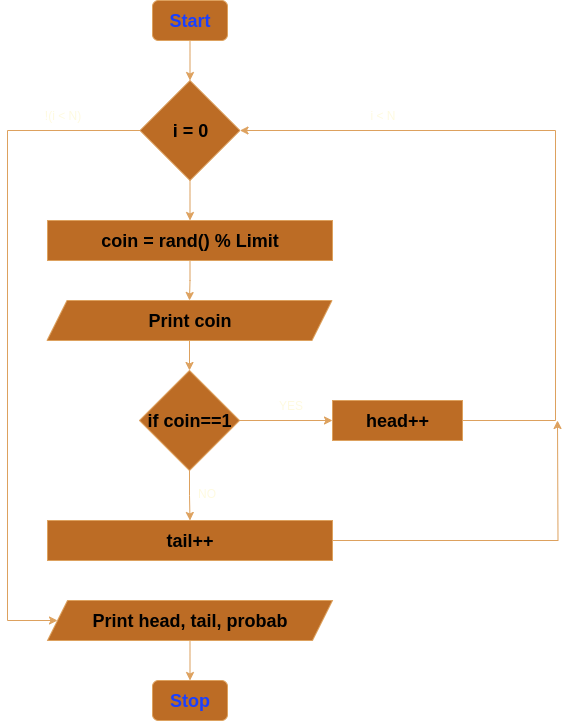

The diagram above was exported from draw.io. Its source (the exported page's mxGraphModel, read from the mxfile embedded in the PNG):
<mxGraphModel dx="787" dy="839" grid="1" gridSize="10" guides="1" tooltips="1" connect="1" arrows="1" fold="1" page="1" pageScale="1" pageWidth="827" pageHeight="1169" math="0" shadow="0">
  <root>
    <mxCell id="0" />
    <mxCell id="1" parent="0" />
    <mxCell id="U2JvRUZkAiTadMJRMzpV-29" value="" style="edgeStyle=orthogonalEdgeStyle;rounded=0;orthogonalLoop=1;jettySize=auto;html=1;strokeColor=#DDA15E;fontColor=#FEFAE0;fillColor=#BC6C25;" edge="1" parent="1" source="U2JvRUZkAiTadMJRMzpV-2" target="U2JvRUZkAiTadMJRMzpV-18">
      <mxGeometry relative="1" as="geometry" />
    </mxCell>
    <mxCell id="U2JvRUZkAiTadMJRMzpV-2" value="&lt;font style=&quot;font-size: 18px; color: light-dark(rgb(26, 64, 255), rgb(0, 0, 0));&quot;&gt;&lt;b&gt;Start&lt;/b&gt;&lt;/font&gt;" style="rounded=1;whiteSpace=wrap;html=1;labelBackgroundColor=none;fillColor=#BC6C25;strokeColor=#DDA15E;fontColor=#FEFAE0;" vertex="1" parent="1">
      <mxGeometry x="265" y="100" width="75" height="40" as="geometry" />
    </mxCell>
    <mxCell id="U2JvRUZkAiTadMJRMzpV-28" value="" style="edgeStyle=orthogonalEdgeStyle;rounded=0;orthogonalLoop=1;jettySize=auto;html=1;strokeColor=#DDA15E;fontColor=#FEFAE0;fillColor=#BC6C25;" edge="1" parent="1" source="U2JvRUZkAiTadMJRMzpV-4" target="U2JvRUZkAiTadMJRMzpV-10">
      <mxGeometry relative="1" as="geometry" />
    </mxCell>
    <mxCell id="U2JvRUZkAiTadMJRMzpV-4" value="&lt;b style=&quot;color: rgb(0, 0, 0); font-size: 18px;&quot;&gt;Print coin&lt;/b&gt;" style="shape=parallelogram;perimeter=parallelogramPerimeter;whiteSpace=wrap;html=1;fixedSize=1;labelBackgroundColor=none;fillColor=#BC6C25;strokeColor=#DDA15E;fontColor=#FEFAE0;" vertex="1" parent="1">
      <mxGeometry x="159.5" y="400" width="285" height="40" as="geometry" />
    </mxCell>
    <mxCell id="U2JvRUZkAiTadMJRMzpV-30" style="edgeStyle=orthogonalEdgeStyle;rounded=0;orthogonalLoop=1;jettySize=auto;html=1;strokeColor=#DDA15E;fontColor=#FEFAE0;fillColor=#BC6C25;" edge="1" parent="1" source="U2JvRUZkAiTadMJRMzpV-6">
      <mxGeometry relative="1" as="geometry">
        <mxPoint x="670" y="520" as="targetPoint" />
      </mxGeometry>
    </mxCell>
    <mxCell id="U2JvRUZkAiTadMJRMzpV-6" value="&lt;b style=&quot;color: rgb(0, 0, 0); font-size: 18px;&quot;&gt;tail++&lt;/b&gt;" style="rounded=0;whiteSpace=wrap;html=1;strokeColor=#DDA15E;fontColor=#FEFAE0;fillColor=#BC6C25;labelBackgroundColor=none;" vertex="1" parent="1">
      <mxGeometry x="160" y="620" width="285" height="40" as="geometry" />
    </mxCell>
    <mxCell id="U2JvRUZkAiTadMJRMzpV-7" value="" style="edgeStyle=orthogonalEdgeStyle;rounded=0;orthogonalLoop=1;jettySize=auto;html=1;strokeColor=#DDA15E;fontColor=default;fillColor=#BC6C25;labelBackgroundColor=none;" edge="1" parent="1" source="U2JvRUZkAiTadMJRMzpV-10" target="U2JvRUZkAiTadMJRMzpV-6">
      <mxGeometry relative="1" as="geometry" />
    </mxCell>
    <mxCell id="U2JvRUZkAiTadMJRMzpV-8" style="edgeStyle=orthogonalEdgeStyle;rounded=0;orthogonalLoop=1;jettySize=auto;html=1;entryX=1;entryY=0.5;entryDx=0;entryDy=0;exitX=1;exitY=0.5;exitDx=0;exitDy=0;labelBackgroundColor=none;strokeColor=#DDA15E;fontColor=default;" edge="1" parent="1" source="U2JvRUZkAiTadMJRMzpV-24" target="U2JvRUZkAiTadMJRMzpV-18">
      <mxGeometry relative="1" as="geometry">
        <mxPoint x="468" y="850" as="targetPoint" />
        <Array as="points">
          <mxPoint x="668" y="520" />
          <mxPoint x="668" y="230" />
        </Array>
        <mxPoint x="582" y="519.9999999999998" as="sourcePoint" />
      </mxGeometry>
    </mxCell>
    <mxCell id="U2JvRUZkAiTadMJRMzpV-9" value="" style="edgeStyle=orthogonalEdgeStyle;rounded=0;orthogonalLoop=1;jettySize=auto;html=1;labelBackgroundColor=none;strokeColor=#DDA15E;fontColor=default;entryX=0;entryY=0.5;entryDx=0;entryDy=0;" edge="1" parent="1" source="U2JvRUZkAiTadMJRMzpV-10" target="U2JvRUZkAiTadMJRMzpV-24">
      <mxGeometry relative="1" as="geometry">
        <mxPoint x="442" y="519.9999999999998" as="targetPoint" />
      </mxGeometry>
    </mxCell>
    <mxCell id="U2JvRUZkAiTadMJRMzpV-10" value="&lt;b style=&quot;color: rgb(0, 0, 0); font-size: 18px;&quot;&gt;if coin==1&lt;/b&gt;" style="rhombus;whiteSpace=wrap;html=1;strokeColor=#DDA15E;fontColor=#FEFAE0;fillColor=#BC6C25;labelBackgroundColor=none;" vertex="1" parent="1">
      <mxGeometry x="252" y="470" width="100" height="100" as="geometry" />
    </mxCell>
    <mxCell id="U2JvRUZkAiTadMJRMzpV-11" value="" style="edgeStyle=orthogonalEdgeStyle;rounded=0;orthogonalLoop=1;jettySize=auto;html=1;strokeColor=#DDA15E;fontColor=default;fillColor=#BC6C25;labelBackgroundColor=none;" edge="1" parent="1" source="U2JvRUZkAiTadMJRMzpV-12" target="U2JvRUZkAiTadMJRMzpV-13">
      <mxGeometry relative="1" as="geometry" />
    </mxCell>
    <mxCell id="U2JvRUZkAiTadMJRMzpV-12" value="&lt;b style=&quot;color: rgb(0, 0, 0); font-size: 18px;&quot;&gt;Print head, tail, probab&lt;/b&gt;" style="shape=parallelogram;perimeter=parallelogramPerimeter;whiteSpace=wrap;html=1;fixedSize=1;labelBackgroundColor=none;fillColor=#BC6C25;strokeColor=#DDA15E;fontColor=#FEFAE0;" vertex="1" parent="1">
      <mxGeometry x="160" y="700" width="285" height="40" as="geometry" />
    </mxCell>
    <mxCell id="U2JvRUZkAiTadMJRMzpV-13" value="&lt;font style=&quot;font-size: 18px; color: light-dark(rgb(26, 64, 255), rgb(0, 0, 0));&quot;&gt;&lt;b&gt;Stop&lt;/b&gt;&lt;/font&gt;" style="rounded=1;whiteSpace=wrap;html=1;labelBackgroundColor=none;fillColor=#BC6C25;strokeColor=#DDA15E;fontColor=#FEFAE0;" vertex="1" parent="1">
      <mxGeometry x="265" y="780" width="75" height="40" as="geometry" />
    </mxCell>
    <mxCell id="U2JvRUZkAiTadMJRMzpV-14" value="NO" style="text;html=1;align=center;verticalAlign=middle;resizable=0;points=[];autosize=1;strokeColor=none;fillColor=none;labelBackgroundColor=none;fontColor=#FEFAE0;" vertex="1" parent="1">
      <mxGeometry x="299" y="578" width="40" height="30" as="geometry" />
    </mxCell>
    <mxCell id="U2JvRUZkAiTadMJRMzpV-15" value="YES" style="text;html=1;align=center;verticalAlign=middle;resizable=0;points=[];autosize=1;strokeColor=none;fillColor=none;labelBackgroundColor=none;fontColor=#FEFAE0;" vertex="1" parent="1">
      <mxGeometry x="378" y="490" width="50" height="30" as="geometry" />
    </mxCell>
    <mxCell id="U2JvRUZkAiTadMJRMzpV-21" style="edgeStyle=orthogonalEdgeStyle;rounded=0;orthogonalLoop=1;jettySize=auto;html=1;entryX=0.5;entryY=0;entryDx=0;entryDy=0;strokeColor=#DDA15E;fontColor=#FEFAE0;fillColor=#BC6C25;" edge="1" parent="1" source="U2JvRUZkAiTadMJRMzpV-17" target="U2JvRUZkAiTadMJRMzpV-4">
      <mxGeometry relative="1" as="geometry" />
    </mxCell>
    <mxCell id="U2JvRUZkAiTadMJRMzpV-17" value="&lt;b style=&quot;color: rgb(0, 0, 0); font-size: 18px;&quot;&gt;coin = rand() % Limit&lt;/b&gt;" style="rounded=0;whiteSpace=wrap;html=1;strokeColor=#DDA15E;fontColor=#FEFAE0;fillColor=#BC6C25;labelBackgroundColor=none;" vertex="1" parent="1">
      <mxGeometry x="160" y="320" width="285" height="40" as="geometry" />
    </mxCell>
    <mxCell id="U2JvRUZkAiTadMJRMzpV-23" value="" style="edgeStyle=orthogonalEdgeStyle;rounded=0;orthogonalLoop=1;jettySize=auto;html=1;strokeColor=#DDA15E;fontColor=#FEFAE0;fillColor=#BC6C25;" edge="1" parent="1" source="U2JvRUZkAiTadMJRMzpV-18" target="U2JvRUZkAiTadMJRMzpV-17">
      <mxGeometry relative="1" as="geometry" />
    </mxCell>
    <mxCell id="U2JvRUZkAiTadMJRMzpV-31" style="edgeStyle=orthogonalEdgeStyle;rounded=0;orthogonalLoop=1;jettySize=auto;html=1;strokeColor=#DDA15E;fontColor=#FEFAE0;fillColor=#BC6C25;" edge="1" parent="1" source="U2JvRUZkAiTadMJRMzpV-18" target="U2JvRUZkAiTadMJRMzpV-12">
      <mxGeometry relative="1" as="geometry">
        <mxPoint x="120" y="720" as="targetPoint" />
        <Array as="points">
          <mxPoint x="120" y="230" />
          <mxPoint x="120" y="720" />
        </Array>
      </mxGeometry>
    </mxCell>
    <mxCell id="U2JvRUZkAiTadMJRMzpV-18" value="&lt;b style=&quot;color: rgb(0, 0, 0); font-size: 18px;&quot;&gt;i = 0&lt;/b&gt;" style="rhombus;whiteSpace=wrap;html=1;strokeColor=#DDA15E;fontColor=#FEFAE0;fillColor=#BC6C25;labelBackgroundColor=none;" vertex="1" parent="1">
      <mxGeometry x="252.5" y="180" width="100" height="100" as="geometry" />
    </mxCell>
    <mxCell id="U2JvRUZkAiTadMJRMzpV-24" value="&lt;b style=&quot;color: rgb(0, 0, 0); font-size: 18px;&quot;&gt;head++&lt;/b&gt;" style="rounded=0;whiteSpace=wrap;html=1;strokeColor=#DDA15E;fontColor=#FEFAE0;fillColor=#BC6C25;labelBackgroundColor=none;" vertex="1" parent="1">
      <mxGeometry x="445" y="500" width="130" height="40" as="geometry" />
    </mxCell>
    <mxCell id="U2JvRUZkAiTadMJRMzpV-33" value="i &amp;lt; N" style="text;html=1;align=center;verticalAlign=middle;resizable=0;points=[];autosize=1;strokeColor=none;fillColor=none;fontColor=#FEFAE0;" vertex="1" parent="1">
      <mxGeometry x="470" y="200" width="50" height="30" as="geometry" />
    </mxCell>
    <mxCell id="U2JvRUZkAiTadMJRMzpV-34" value="!(i &amp;lt; N)" style="text;html=1;align=center;verticalAlign=middle;resizable=0;points=[];autosize=1;strokeColor=none;fillColor=none;fontColor=#FEFAE0;" vertex="1" parent="1">
      <mxGeometry x="145" y="200" width="60" height="30" as="geometry" />
    </mxCell>
  </root>
</mxGraphModel>